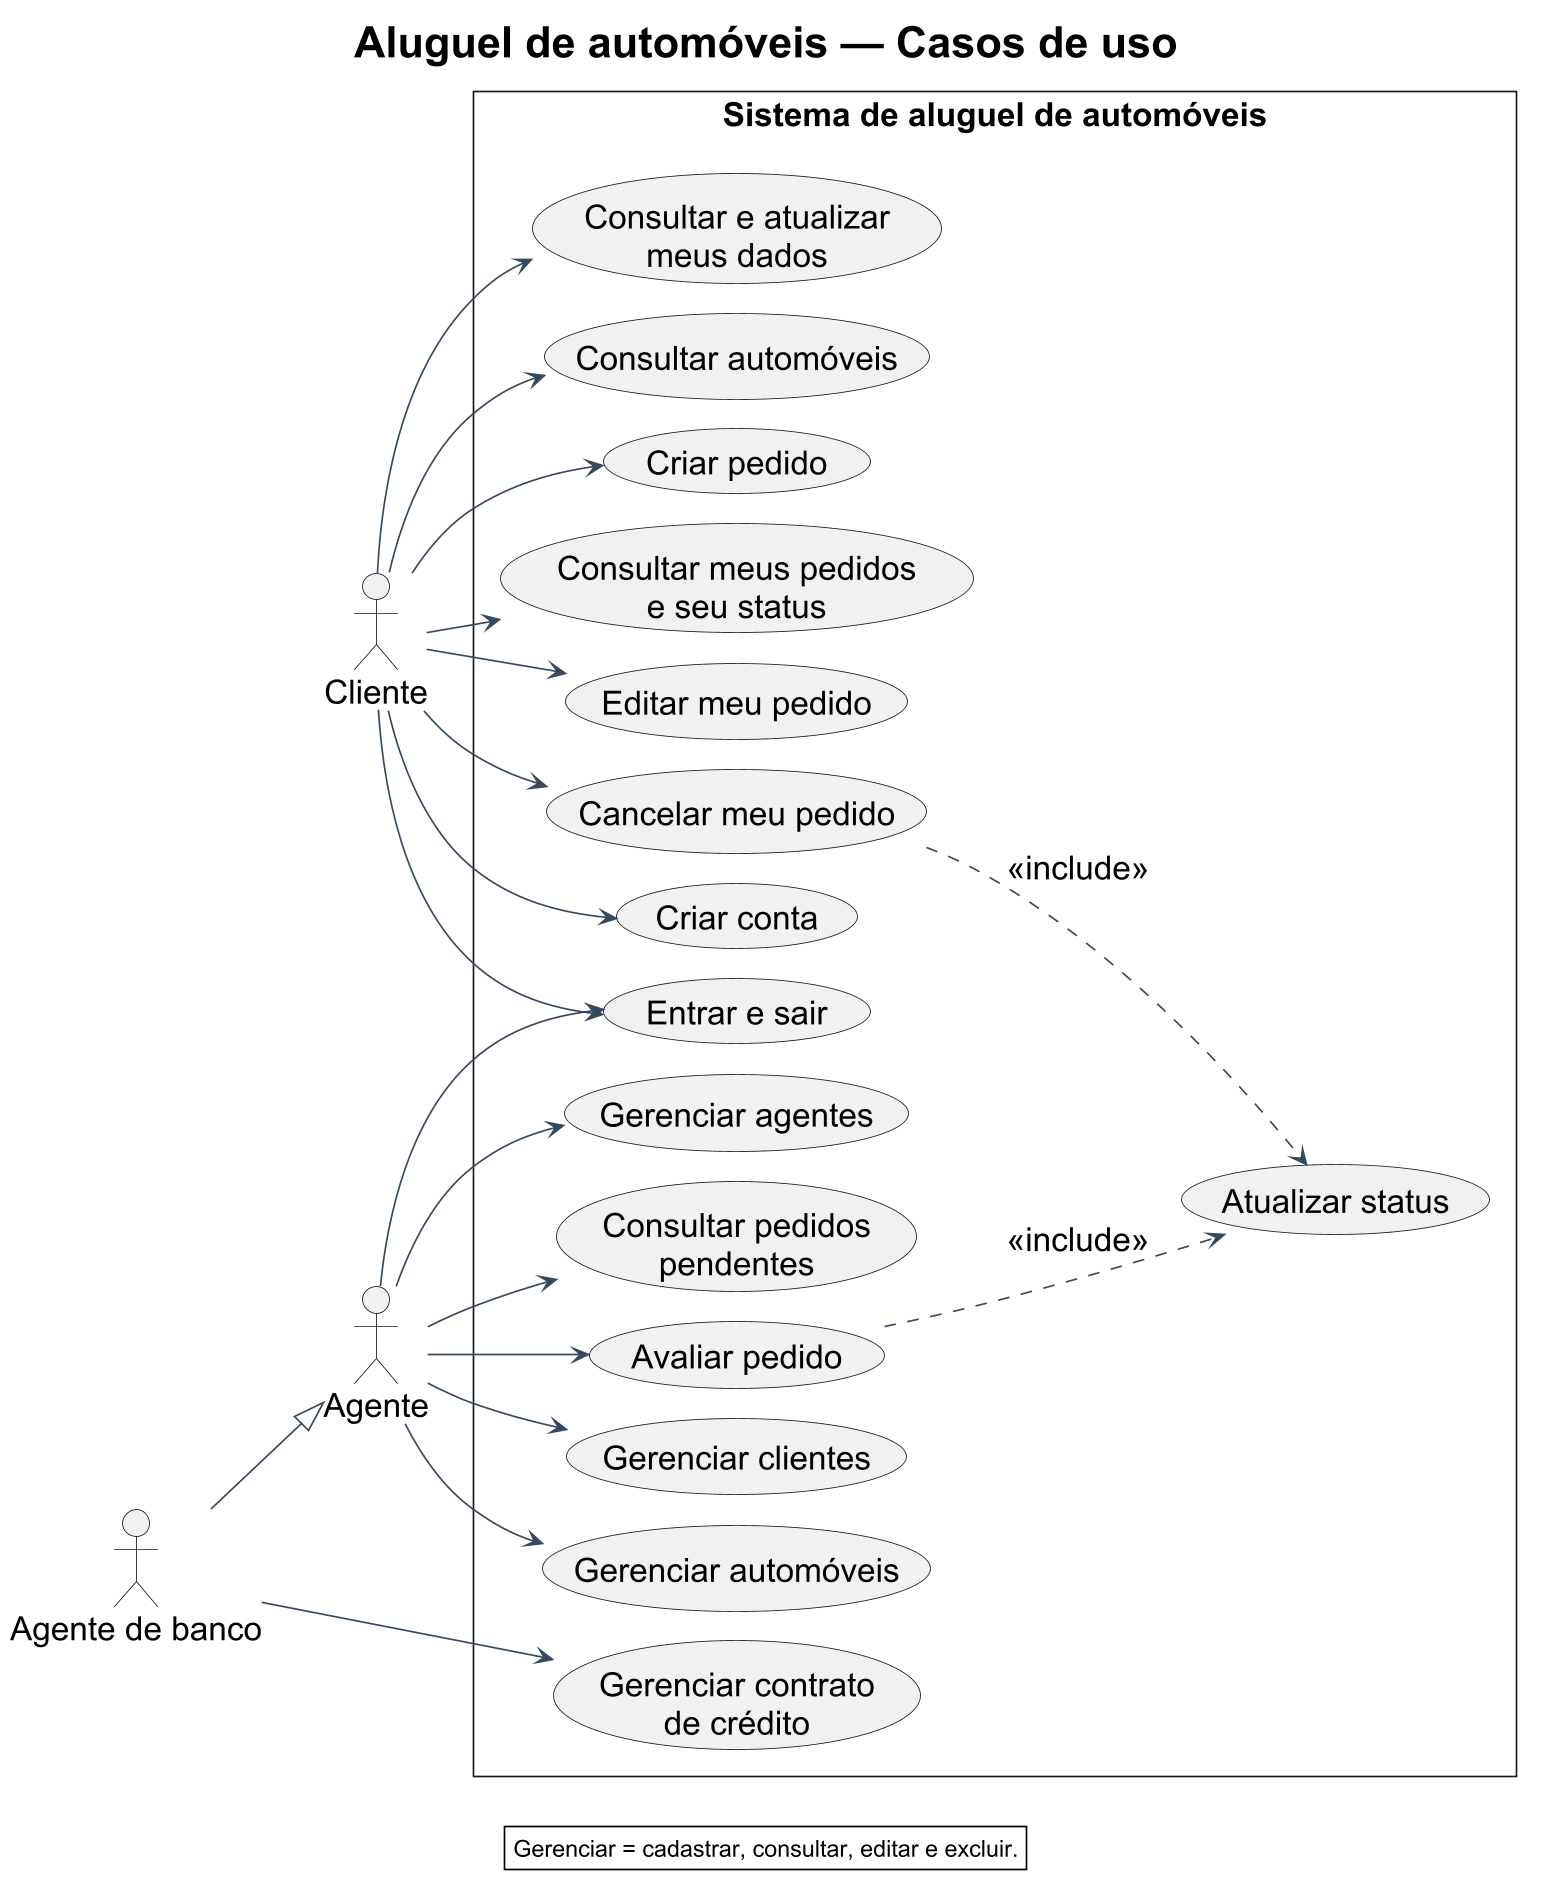

The diagram above was rendered by PlantUML. Its source (embedded in the PNG):
@startuml
!pragma layout smetana
skinparam backgroundColor white
skinparam shadowing false
skinparam defaultFontName Arial
skinparam defaultFontSize 20
skinparam titleFontSize 26
skinparam classAttributeIconSize 0
skinparam ArrowColor #34495E
skinparam packageStyle rectangle
skinparam roundcorner 0
skinparam dpi 160
left to right direction
title Aluguel de automóveis — Casos de uso
actor Cliente
actor Agente
actor "Agente de banco" as Banco
Banco --|> Agente
rectangle "Sistema de aluguel de automóveis" {
 usecase "Criar conta" as Conta
 usecase "Entrar e sair" as Acesso
 usecase "Consultar e atualizar\nmeus dados" as Dados
 usecase "Consultar automóveis" as Consulta
 usecase "Criar pedido" as Criar
 usecase "Consultar meus pedidos\ne seu status" as Consultar
 usecase "Editar meu pedido" as Editar
 usecase "Cancelar meu pedido" as Cancelar
 usecase "Gerenciar clientes" as Clientes
 usecase "Gerenciar automóveis" as Carros
 usecase "Gerenciar agentes" as Agentes
 usecase "Consultar pedidos\npendentes" as Pendentes
 usecase "Avaliar pedido" as Avaliar
 usecase "Atualizar status" as Status
 usecase "Gerenciar contrato\nde crédito" as Credito
}
Cliente --> Conta
Cliente --> Acesso
Agente --> Acesso
Cliente --> Dados
Cliente --> Consulta
Cliente --> Criar
Cliente --> Consultar
Cliente --> Editar
Cliente --> Cancelar
Agente --> Clientes
Agente --> Carros
Agente --> Agentes
Agente --> Pendentes
Agente --> Avaliar
Banco --> Credito
Avaliar ..> Status : <<include>>
Cancelar ..> Status : <<include>>
legend bottom
 Gerenciar = cadastrar, consultar, editar e excluir.
endlegend
@enduml